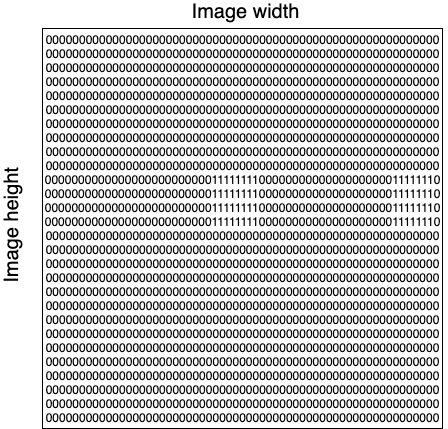

The diagram above was exported from draw.io. Its source (the exported page's mxGraphModel, read from the mxfile embedded in the PNG):
<mxGraphModel dx="918" dy="615" grid="1" gridSize="10" guides="1" tooltips="1" connect="1" arrows="1" fold="1" page="1" pageScale="1" pageWidth="827" pageHeight="1169" math="0" shadow="0">
  <root>
    <mxCell id="0" />
    <mxCell id="1" parent="0" />
    <mxCell id="3KDIOitPMTk96i7aKSez-26" value="00000000000000000000000000000000000000000000000000000000000 00000000000000000000000000000000000000000000000000000000000 00000000000000000000000000000000000000000000000000000000000 00000000000000000000000000000000000000000000000000000000000 00000000000000000000000000000000000000000000000000000000000 00000000000000000000000000000000000000000000000000000000000 00000000000000000000000000000000000000000000000000000000000 00000000000000000000000000000000000000000000000000000000000 00000000000000000000000000000000000000000000000000000000000 00000000000000000000000000000000000000000000000000000000000&lt;br&gt;0000000000000000000000000111111110000000000000000000011111110&lt;br&gt;0000000000000000000000000111111110000000000000000000011111110&lt;br&gt;0000000000000000000000000111111110000000000000000000011111110 0000000000000000000000000111111110000000000000000000011111110&lt;br&gt;00000000000000000000000000000000000000000000000000000000000&lt;br&gt;00000000000000000000000000000000000000000000000000000000000 00000000000000000000000000000000000000000000000000000000000 00000000000000000000000000000000000000000000000000000000000 00000000000000000000000000000000000000000000000000000000000 00000000000000000000000000000000000000000000000000000000000 00000000000000000000000000000000000000000000000000000000000 00000000000000000000000000000000000000000000000000000000000 00000000000000000000000000000000000000000000000000000000000 00000000000000000000000000000000000000000000000000000000000 00000000000000000000000000000000000000000000000000000000000 00000000000000000000000000000000000000000000000000000000000 00000000000000000000000000000000000000000000000000000000000 00000000000000000000000000000000000000000000000000000000000&lt;br&gt;" style="whiteSpace=wrap;html=1;aspect=fixed;" vertex="1" parent="1">
      <mxGeometry x="230" y="100" width="400" height="400" as="geometry" />
    </mxCell>
    <mxCell id="3KDIOitPMTk96i7aKSez-27" value="&lt;font style=&quot;font-size: 20px&quot;&gt;Image height&lt;br&gt;&lt;/font&gt;&lt;br&gt;" style="text;html=1;strokeColor=none;fillColor=none;align=center;verticalAlign=middle;whiteSpace=wrap;rounded=0;rotation=-90;" vertex="1" parent="1">
      <mxGeometry x="3" y="288" width="405" height="20" as="geometry" />
    </mxCell>
    <mxCell id="3KDIOitPMTk96i7aKSez-28" value="&lt;font style=&quot;font-size: 20px&quot;&gt;Image width&lt;br&gt;&lt;/font&gt;&lt;br&gt;" style="text;html=1;strokeColor=none;fillColor=none;align=center;verticalAlign=middle;whiteSpace=wrap;rounded=0;rotation=0;" vertex="1" parent="1">
      <mxGeometry x="230" y="80" width="405" height="20" as="geometry" />
    </mxCell>
  </root>
</mxGraphModel>